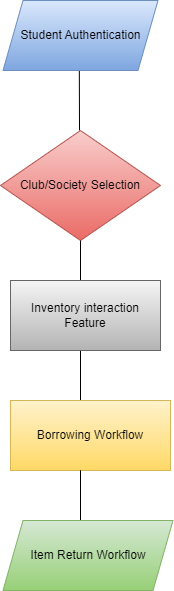

The diagram above was exported from draw.io. Its source (the exported page's mxGraphModel, read from the mxfile embedded in the PNG):
<mxGraphModel dx="1050" dy="522" grid="1" gridSize="10" guides="1" tooltips="1" connect="1" arrows="1" fold="1" page="1" pageScale="1" pageWidth="850" pageHeight="1100" math="0" shadow="0">
  <root>
    <mxCell id="0" />
    <mxCell id="1" parent="0" />
    <mxCell id="xK-kCeV6mfFLiK42xS_C-5" value="" style="endArrow=none;html=1;rounded=0;entryX=0.598;entryY=1.06;entryDx=0;entryDy=0;entryPerimeter=0;" edge="1" parent="1">
      <mxGeometry width="50" height="50" relative="1" as="geometry">
        <mxPoint x="269" y="160" as="sourcePoint" />
        <mxPoint x="268.8200000000001" y="100.00000000000003" as="targetPoint" />
      </mxGeometry>
    </mxCell>
    <mxCell id="xK-kCeV6mfFLiK42xS_C-6" value="Club/Society Selection" style="rhombus;whiteSpace=wrap;html=1;rounded=0;fillColor=#f8cecc;gradientColor=#ea6b66;strokeColor=#b85450;" vertex="1" parent="1">
      <mxGeometry x="190" y="160" width="160" height="110" as="geometry" />
    </mxCell>
    <mxCell id="xK-kCeV6mfFLiK42xS_C-7" value="Student Authentication" style="shape=parallelogram;perimeter=parallelogramPerimeter;whiteSpace=wrap;html=1;fixedSize=1;rounded=0;fillColor=#dae8fc;strokeColor=#6c8ebf;gradientColor=#7ea6e0;" vertex="1" parent="1">
      <mxGeometry x="192.5" y="30" width="155" height="70" as="geometry" />
    </mxCell>
    <mxCell id="xK-kCeV6mfFLiK42xS_C-8" value="" style="endArrow=none;html=1;rounded=0;" edge="1" parent="1">
      <mxGeometry width="50" height="50" relative="1" as="geometry">
        <mxPoint x="270" y="440" as="sourcePoint" />
        <mxPoint x="270" y="380" as="targetPoint" />
      </mxGeometry>
    </mxCell>
    <mxCell id="xK-kCeV6mfFLiK42xS_C-9" value="" style="endArrow=none;html=1;rounded=0;entryX=0.5;entryY=1;entryDx=0;entryDy=0;" edge="1" parent="1" target="xK-kCeV6mfFLiK42xS_C-6">
      <mxGeometry width="50" height="50" relative="1" as="geometry">
        <mxPoint x="270" y="320" as="sourcePoint" />
        <mxPoint x="450" y="250" as="targetPoint" />
        <Array as="points">
          <mxPoint x="270" y="320" />
        </Array>
      </mxGeometry>
    </mxCell>
    <mxCell id="xK-kCeV6mfFLiK42xS_C-10" value="Inventory interaction Feature" style="rounded=0;whiteSpace=wrap;html=1;fillColor=#f5f5f5;strokeColor=#666666;gradientColor=#b3b3b3;" vertex="1" parent="1">
      <mxGeometry x="200" y="310" width="150" height="70" as="geometry" />
    </mxCell>
    <mxCell id="xK-kCeV6mfFLiK42xS_C-11" value="Borrowing Workflow" style="rounded=0;whiteSpace=wrap;html=1;fillColor=#fff2cc;gradientColor=#ffd966;strokeColor=#d6b656;" vertex="1" parent="1">
      <mxGeometry x="200" y="430" width="160" height="70" as="geometry" />
    </mxCell>
    <mxCell id="xK-kCeV6mfFLiK42xS_C-12" value="" style="endArrow=none;html=1;rounded=0;" edge="1" parent="1">
      <mxGeometry width="50" height="50" relative="1" as="geometry">
        <mxPoint x="270" y="550" as="sourcePoint" />
        <mxPoint x="270" y="560" as="targetPoint" />
        <Array as="points">
          <mxPoint x="270" y="500" />
        </Array>
      </mxGeometry>
    </mxCell>
    <mxCell id="xK-kCeV6mfFLiK42xS_C-13" value="Item Return Workflow" style="shape=parallelogram;perimeter=parallelogramPerimeter;whiteSpace=wrap;html=1;fixedSize=1;rounded=0;fillColor=#d5e8d4;gradientColor=#97d077;strokeColor=#82b366;" vertex="1" parent="1">
      <mxGeometry x="192.5" y="550" width="170" height="70" as="geometry" />
    </mxCell>
  </root>
</mxGraphModel>